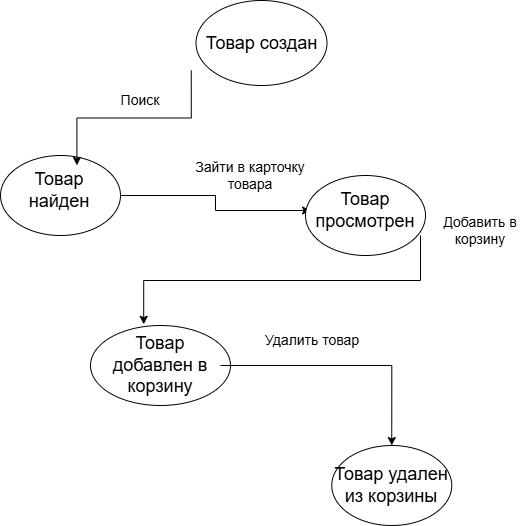

The diagram above was exported from draw.io. Its source (the exported page's mxGraphModel, read from the mxfile embedded in the PNG):
<mxGraphModel dx="1034" dy="570" grid="1" gridSize="10" guides="1" tooltips="1" connect="1" arrows="1" fold="1" page="1" pageScale="1" pageWidth="827" pageHeight="1169" math="0" shadow="0">
  <root>
    <mxCell id="0" />
    <mxCell id="1" parent="0" />
    <mxCell id="y0gDYoc9grcvaUbghtz1-3" value="" style="ellipse;whiteSpace=wrap;html=1;" parent="1" vertex="1">
      <mxGeometry x="335.5" y="45" width="131" height="85" as="geometry" />
    </mxCell>
    <mxCell id="y0gDYoc9grcvaUbghtz1-1" value="&lt;font style=&quot;font-size: 18px;&quot;&gt;Товар создан&lt;/font&gt;" style="text;html=1;whiteSpace=wrap;align=center;verticalAlign=middle;rounded=0;strokeWidth=4;" parent="1" vertex="1">
      <mxGeometry x="330.75" y="60" width="140.5" height="55" as="geometry" />
    </mxCell>
    <mxCell id="y0gDYoc9grcvaUbghtz1-11" style="edgeStyle=orthogonalEdgeStyle;rounded=0;orthogonalLoop=1;jettySize=auto;html=1;exitX=1;exitY=0.5;exitDx=0;exitDy=0;" parent="1" source="y0gDYoc9grcvaUbghtz1-4" target="y0gDYoc9grcvaUbghtz1-10" edge="1">
      <mxGeometry relative="1" as="geometry" />
    </mxCell>
    <mxCell id="y0gDYoc9grcvaUbghtz1-4" value="" style="ellipse;whiteSpace=wrap;html=1;" parent="1" vertex="1">
      <mxGeometry x="140" y="200" width="120" height="80" as="geometry" />
    </mxCell>
    <mxCell id="y0gDYoc9grcvaUbghtz1-5" value="&lt;font style=&quot;font-size: 18px;&quot;&gt;Товар найден&lt;/font&gt;" style="text;html=1;whiteSpace=wrap;strokeColor=none;fillColor=none;align=center;verticalAlign=middle;rounded=0;" parent="1" vertex="1">
      <mxGeometry x="144.25" y="210" width="110" height="50" as="geometry" />
    </mxCell>
    <mxCell id="y0gDYoc9grcvaUbghtz1-7" style="edgeStyle=orthogonalEdgeStyle;rounded=0;orthogonalLoop=1;jettySize=auto;html=1;exitX=0;exitY=1;exitDx=0;exitDy=0;entryX=0.656;entryY=-0.004;entryDx=0;entryDy=0;entryPerimeter=0;" parent="1" source="y0gDYoc9grcvaUbghtz1-1" target="y0gDYoc9grcvaUbghtz1-5" edge="1">
      <mxGeometry relative="1" as="geometry" />
    </mxCell>
    <mxCell id="y0gDYoc9grcvaUbghtz1-8" value="&lt;font style=&quot;font-size: 14px;&quot;&gt;Поиск&lt;/font&gt;" style="text;html=1;whiteSpace=wrap;strokeColor=none;fillColor=none;align=center;verticalAlign=middle;rounded=0;" parent="1" vertex="1">
      <mxGeometry x="250" y="130" width="60" height="30" as="geometry" />
    </mxCell>
    <mxCell id="y0gDYoc9grcvaUbghtz1-9" value="" style="ellipse;whiteSpace=wrap;html=1;" parent="1" vertex="1">
      <mxGeometry x="445" y="220" width="120" height="80" as="geometry" />
    </mxCell>
    <mxCell id="y0gDYoc9grcvaUbghtz1-10" value="&lt;font style=&quot;font-size: 18px;&quot;&gt;Товар просмотрен&lt;/font&gt;" style="text;html=1;whiteSpace=wrap;strokeColor=none;fillColor=none;align=center;verticalAlign=middle;rounded=0;" parent="1" vertex="1">
      <mxGeometry x="450" y="230" width="110" height="50" as="geometry" />
    </mxCell>
    <mxCell id="y0gDYoc9grcvaUbghtz1-12" value="&lt;font style=&quot;font-size: 14px;&quot;&gt;Зайти в карточку товара&lt;/font&gt;" style="text;html=1;whiteSpace=wrap;strokeColor=none;fillColor=none;align=center;verticalAlign=middle;rounded=0;" parent="1" vertex="1">
      <mxGeometry x="325.25" y="200" width="130" height="40" as="geometry" />
    </mxCell>
    <mxCell id="y0gDYoc9grcvaUbghtz1-13" value="" style="ellipse;whiteSpace=wrap;html=1;" parent="1" vertex="1">
      <mxGeometry x="230" y="370" width="140" height="80" as="geometry" />
    </mxCell>
    <mxCell id="y0gDYoc9grcvaUbghtz1-38" style="edgeStyle=orthogonalEdgeStyle;rounded=0;orthogonalLoop=1;jettySize=auto;html=1;entryX=0.5;entryY=0;entryDx=0;entryDy=0;" parent="1" source="y0gDYoc9grcvaUbghtz1-14" target="y0gDYoc9grcvaUbghtz1-36" edge="1">
      <mxGeometry relative="1" as="geometry" />
    </mxCell>
    <mxCell id="y0gDYoc9grcvaUbghtz1-14" value="&lt;font style=&quot;font-size: 18px;&quot;&gt;Товар добавлен в корзину&lt;/font&gt;" style="text;html=1;whiteSpace=wrap;strokeColor=none;fillColor=none;align=center;verticalAlign=middle;rounded=0;" parent="1" vertex="1">
      <mxGeometry x="240" y="380" width="120" height="60" as="geometry" />
    </mxCell>
    <mxCell id="y0gDYoc9grcvaUbghtz1-15" style="edgeStyle=orthogonalEdgeStyle;rounded=0;orthogonalLoop=1;jettySize=auto;html=1;exitX=1;exitY=1;exitDx=0;exitDy=0;entryX=0.38;entryY=-0.015;entryDx=0;entryDy=0;entryPerimeter=0;" parent="1" source="y0gDYoc9grcvaUbghtz1-10" target="y0gDYoc9grcvaUbghtz1-13" edge="1">
      <mxGeometry relative="1" as="geometry" />
    </mxCell>
    <mxCell id="y0gDYoc9grcvaUbghtz1-16" value="&lt;font style=&quot;font-size: 14px;&quot;&gt;Добавить в корзину&lt;/font&gt;" style="text;html=1;whiteSpace=wrap;strokeColor=none;fillColor=none;align=center;verticalAlign=middle;rounded=0;" parent="1" vertex="1">
      <mxGeometry x="580" y="260" width="80" height="30" as="geometry" />
    </mxCell>
    <mxCell id="y0gDYoc9grcvaUbghtz1-36" value="" style="ellipse;whiteSpace=wrap;html=1;" parent="1" vertex="1">
      <mxGeometry x="471.25" y="490" width="120" height="80" as="geometry" />
    </mxCell>
    <mxCell id="y0gDYoc9grcvaUbghtz1-37" value="&lt;font style=&quot;font-size: 18px;&quot;&gt;Товар удален из корзины&lt;/font&gt;" style="text;html=1;whiteSpace=wrap;strokeColor=none;fillColor=none;align=center;verticalAlign=middle;rounded=0;" parent="1" vertex="1">
      <mxGeometry x="471.25" y="500" width="120" height="60" as="geometry" />
    </mxCell>
    <mxCell id="y0gDYoc9grcvaUbghtz1-39" value="&lt;font style=&quot;font-size: 14px;&quot;&gt;Удалить товар&lt;/font&gt;" style="text;html=1;whiteSpace=wrap;strokeColor=none;fillColor=none;align=center;verticalAlign=middle;rounded=0;" parent="1" vertex="1">
      <mxGeometry x="360" y="370" width="184.25" height="30" as="geometry" />
    </mxCell>
  </root>
</mxGraphModel>